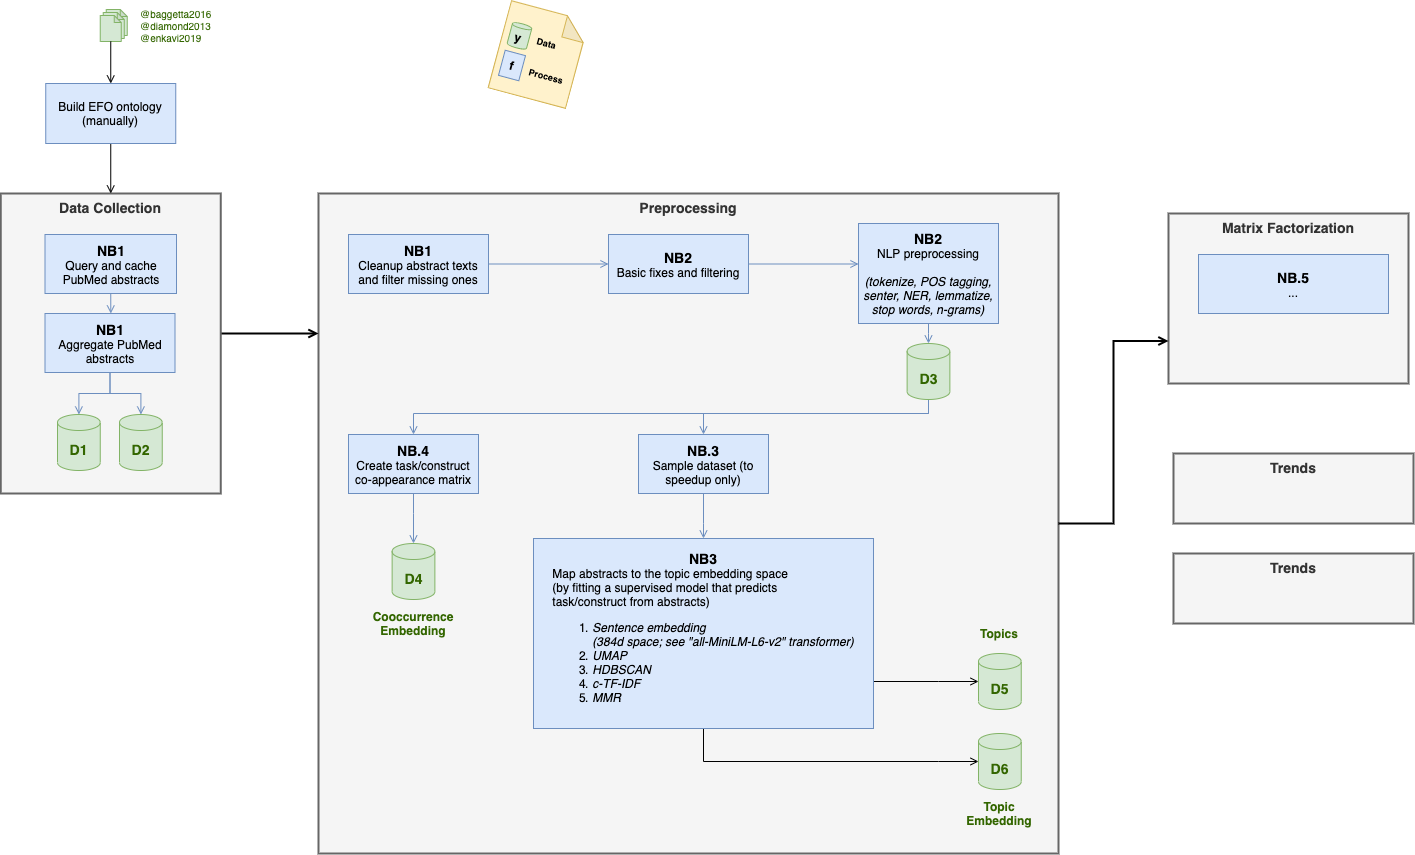

The diagram above was exported from draw.io. Its source (the exported page's mxGraphModel, read from the mxfile embedded in the PNG):
<mxGraphModel dx="1933" dy="822" grid="1" gridSize="10" guides="1" tooltips="1" connect="1" arrows="1" fold="1" page="1" pageScale="1" pageWidth="827" pageHeight="1169" background="none" math="1" shadow="0">
  <root>
    <mxCell id="0" />
    <mxCell id="1" parent="0" />
    <mxCell id="yQnLfSELEVp6kY0t3Y2e-83" value="Matrix Factorization" style="rounded=0;whiteSpace=wrap;html=1;align=center;verticalAlign=top;fillColor=#f5f5f5;fontSize=14;fontStyle=1;strokeColor=#666666;fontColor=#333333;strokeWidth=2;" vertex="1" parent="1">
      <mxGeometry x="1030" y="280" width="240" height="170" as="geometry" />
    </mxCell>
    <mxCell id="yQnLfSELEVp6kY0t3Y2e-80" value="Preprocessing" style="rounded=0;whiteSpace=wrap;html=1;align=center;verticalAlign=top;fillColor=#f5f5f5;fontStyle=1;fontSize=14;strokeWidth=2;strokeColor=#666666;fontColor=#333333;" vertex="1" parent="1">
      <mxGeometry x="180" y="260" width="740" height="660" as="geometry" />
    </mxCell>
    <mxCell id="yQnLfSELEVp6kY0t3Y2e-123" style="edgeStyle=orthogonalEdgeStyle;rounded=0;orthogonalLoop=1;jettySize=auto;html=1;fontSize=12;fontColor=#336600;endArrow=open;endFill=0;strokeWidth=2;" edge="1" parent="1" source="yQnLfSELEVp6kY0t3Y2e-79" target="yQnLfSELEVp6kY0t3Y2e-80">
      <mxGeometry relative="1" as="geometry">
        <Array as="points">
          <mxPoint x="120" y="400" />
          <mxPoint x="120" y="400" />
        </Array>
      </mxGeometry>
    </mxCell>
    <mxCell id="yQnLfSELEVp6kY0t3Y2e-79" value="Data Collection" style="rounded=0;whiteSpace=wrap;html=1;align=center;verticalAlign=top;fillColor=#f5f5f5;fontStyle=1;fontSize=14;strokeWidth=2;strokeColor=#666666;fontColor=#333333;" vertex="1" parent="1">
      <mxGeometry x="-137.75" y="260" width="220" height="300" as="geometry" />
    </mxCell>
    <mxCell id="yQnLfSELEVp6kY0t3Y2e-73" style="edgeStyle=orthogonalEdgeStyle;rounded=0;orthogonalLoop=1;jettySize=auto;html=1;endArrow=open;endFill=0;" edge="1" parent="1" source="6" target="yQnLfSELEVp6kY0t3Y2e-79">
      <mxGeometry relative="1" as="geometry">
        <mxPoint x="340.5" y="72" as="targetPoint" />
      </mxGeometry>
    </mxCell>
    <mxCell id="6" value="Build EFO ontology (manually)" style="whiteSpace=wrap;html=1;shadow=0;fillColor=#dae8fc;strokeColor=#6c8ebf;sketch=0;glass=0;" parent="1" vertex="1">
      <mxGeometry x="-92.75" y="150" width="130" height="60" as="geometry" />
    </mxCell>
    <mxCell id="53" value="" style="group" parent="1" vertex="1" connectable="0">
      <mxGeometry x="-38.24999999999999" y="76" width="27" height="32" as="geometry" />
    </mxCell>
    <mxCell id="52" value="" style="shape=note;whiteSpace=wrap;html=1;backgroundOutline=1;darkOpacity=0.05;shadow=0;size=7;spacingTop=1;sketch=0;fillColor=#d5e8d4;strokeColor=#82b366;" parent="53" vertex="1">
      <mxGeometry x="6" width="21" height="26" as="geometry" />
    </mxCell>
    <mxCell id="51" value="" style="shape=note;whiteSpace=wrap;html=1;backgroundOutline=1;darkOpacity=0.05;shadow=0;size=7;spacingTop=1;sketch=0;fillColor=#d5e8d4;strokeColor=#82b366;" parent="53" vertex="1">
      <mxGeometry x="3" y="3" width="21" height="26" as="geometry" />
    </mxCell>
    <mxCell id="50" value="" style="shape=note;whiteSpace=wrap;html=1;backgroundOutline=1;darkOpacity=0.05;shadow=0;size=7;spacingTop=1;sketch=0;fillColor=#d5e8d4;strokeColor=#82b366;" parent="53" vertex="1">
      <mxGeometry y="6" width="21" height="26" as="geometry" />
    </mxCell>
    <mxCell id="54" value="@baggetta2016&lt;br style=&quot;font-size: 10px;&quot;&gt;@diamond2013&lt;br style=&quot;font-size: 10px;&quot;&gt;@enkavi2019" style="text;align=left;verticalAlign=middle;resizable=0;points=[];autosize=1;strokeColor=none;fontSize=10;glass=0;shadow=0;labelBackgroundColor=none;labelBorderColor=none;fontColor=#336600;html=1;" parent="1" vertex="1">
      <mxGeometry x="8.881784197001252e-16" y="72" width="90" height="40" as="geometry" />
    </mxCell>
    <mxCell id="yQnLfSELEVp6kY0t3Y2e-93" style="edgeStyle=orthogonalEdgeStyle;rounded=0;orthogonalLoop=1;jettySize=auto;html=1;exitX=0.5;exitY=1;exitDx=0;exitDy=0;endArrow=open;endFill=0;fillColor=#dae8fc;strokeColor=#6c8ebf;" edge="1" parent="1" source="3" target="yQnLfSELEVp6kY0t3Y2e-76">
      <mxGeometry relative="1" as="geometry" />
    </mxCell>
    <mxCell id="3" value="&lt;div&gt;&lt;/div&gt;&lt;div&gt;&lt;div&gt;&lt;span&gt;&lt;b&gt;&lt;font style=&quot;font-size: 14px&quot;&gt;NB1&lt;/font&gt;&lt;/b&gt;&lt;/span&gt;&lt;/div&gt;&lt;span&gt;Query and cache&lt;/span&gt;&lt;/div&gt;&lt;div&gt;&lt;span&gt;PubMed abstracts&lt;/span&gt;&lt;/div&gt;" style="whiteSpace=wrap;html=1;shadow=0;fillColor=#dae8fc;strokeColor=#6c8ebf;sketch=0;verticalAlign=middle;align=center;spacingLeft=0;spacing=0;" parent="1" vertex="1">
      <mxGeometry x="-93.5" y="301" width="131.5" height="59" as="geometry" />
    </mxCell>
    <mxCell id="yQnLfSELEVp6kY0t3Y2e-75" value="&lt;div&gt;&lt;/div&gt;&lt;b style=&quot;font-size: 14px&quot;&gt;&lt;div&gt;&lt;b&gt;&lt;font style=&quot;font-size: 14px&quot;&gt;NB.5&lt;/font&gt;&lt;/b&gt;&lt;/div&gt;&lt;/b&gt;&lt;div&gt;&lt;font style=&quot;font-size: 12px&quot;&gt;...&lt;/font&gt;&lt;br&gt;&lt;/div&gt;" style="whiteSpace=wrap;html=1;shadow=0;fillColor=#dae8fc;strokeColor=#6c8ebf;sketch=0;verticalAlign=middle;align=center;spacingLeft=0;" vertex="1" parent="1">
      <mxGeometry x="1060" y="321" width="190" height="59" as="geometry" />
    </mxCell>
    <mxCell id="yQnLfSELEVp6kY0t3Y2e-108" style="edgeStyle=orthogonalEdgeStyle;rounded=0;orthogonalLoop=1;jettySize=auto;html=1;fontSize=14;fontColor=#336600;endArrow=open;endFill=0;fillColor=#dae8fc;strokeColor=#6c8ebf;" edge="1" parent="1" source="60" target="yQnLfSELEVp6kY0t3Y2e-107">
      <mxGeometry relative="1" as="geometry">
        <Array as="points">
          <mxPoint x="570" y="320" />
          <mxPoint x="570" y="320" />
        </Array>
      </mxGeometry>
    </mxCell>
    <mxCell id="60" value="&lt;b style=&quot;font-size: 14px&quot;&gt;NB2&lt;br&gt;&lt;/b&gt;Basic fixes and filtering" style="whiteSpace=wrap;shadow=0;fillColor=#dae8fc;strokeColor=#6c8ebf;sketch=0;verticalAlign=middle;align=center;spacingLeft=0;html=1;" parent="1" vertex="1">
      <mxGeometry x="470" y="301" width="140" height="59" as="geometry" />
    </mxCell>
    <mxCell id="yQnLfSELEVp6kY0t3Y2e-115" style="edgeStyle=orthogonalEdgeStyle;rounded=0;orthogonalLoop=1;jettySize=auto;html=1;fontSize=14;fontColor=#336600;endArrow=open;endFill=0;fillColor=#dae8fc;strokeColor=#6c8ebf;" edge="1" parent="1" source="yQnLfSELEVp6kY0t3Y2e-76" target="yQnLfSELEVp6kY0t3Y2e-109">
      <mxGeometry relative="1" as="geometry" />
    </mxCell>
    <mxCell id="yQnLfSELEVp6kY0t3Y2e-116" style="edgeStyle=orthogonalEdgeStyle;rounded=0;orthogonalLoop=1;jettySize=auto;html=1;fontSize=14;fontColor=#336600;endArrow=open;endFill=0;fillColor=#dae8fc;strokeColor=#6c8ebf;" edge="1" parent="1" source="yQnLfSELEVp6kY0t3Y2e-76" target="yQnLfSELEVp6kY0t3Y2e-92">
      <mxGeometry relative="1" as="geometry" />
    </mxCell>
    <mxCell id="yQnLfSELEVp6kY0t3Y2e-76" value="&lt;div&gt;&lt;/div&gt;&lt;b&gt;&lt;div&gt;&lt;b&gt;&lt;font style=&quot;font-size: 14px&quot;&gt;NB1&lt;/font&gt;&lt;/b&gt;&lt;/div&gt;&lt;/b&gt;&lt;div&gt;&lt;span&gt;Aggregate PubMed abstracts&lt;/span&gt;&lt;br&gt;&lt;/div&gt;" style="whiteSpace=wrap;html=1;shadow=0;fillColor=#dae8fc;strokeColor=#6c8ebf;sketch=0;verticalAlign=middle;align=center;spacingLeft=0;" vertex="1" parent="1">
      <mxGeometry x="-93.5" y="380" width="130" height="59" as="geometry" />
    </mxCell>
    <mxCell id="yQnLfSELEVp6kY0t3Y2e-106" style="edgeStyle=orthogonalEdgeStyle;rounded=0;orthogonalLoop=1;jettySize=auto;html=1;fontSize=10;fontColor=#336600;endArrow=open;endFill=0;fillColor=#dae8fc;strokeColor=#6c8ebf;" edge="1" parent="1" source="yQnLfSELEVp6kY0t3Y2e-77" target="60">
      <mxGeometry relative="1" as="geometry" />
    </mxCell>
    <mxCell id="yQnLfSELEVp6kY0t3Y2e-77" value="&lt;b style=&quot;font-size: 14px&quot;&gt;NB1&lt;br&gt;&lt;/b&gt;Cleanup abstract texts and filter missing ones" style="whiteSpace=wrap;shadow=0;sketch=0;verticalAlign=middle;align=center;spacingLeft=0;fillColor=#dae8fc;strokeColor=#6c8ebf;html=1;" vertex="1" parent="1">
      <mxGeometry x="210" y="301" width="140" height="59" as="geometry" />
    </mxCell>
    <mxCell id="yQnLfSELEVp6kY0t3Y2e-87" style="edgeStyle=orthogonalEdgeStyle;rounded=0;orthogonalLoop=1;jettySize=auto;html=1;endArrow=open;endFill=0;entryX=0;entryY=0.75;entryDx=0;entryDy=0;strokeWidth=2;" edge="1" parent="1" source="yQnLfSELEVp6kY0t3Y2e-80" target="yQnLfSELEVp6kY0t3Y2e-83">
      <mxGeometry relative="1" as="geometry">
        <mxPoint x="860" y="558" as="sourcePoint" />
        <Array as="points" />
      </mxGeometry>
    </mxCell>
    <mxCell id="yQnLfSELEVp6kY0t3Y2e-92" value="D1" style="shape=cylinder3;whiteSpace=wrap;html=1;boundedLbl=1;backgroundOutline=1;size=8;shadow=0;glass=0;sketch=0;strokeColor=#82b366;fontStyle=1;fillColor=#d5e8d4;fontColor=#336600;fontSize=14;" vertex="1" parent="1">
      <mxGeometry x="-81" y="481" width="42.75" height="56" as="geometry" />
    </mxCell>
    <mxCell id="yQnLfSELEVp6kY0t3Y2e-117" style="edgeStyle=orthogonalEdgeStyle;rounded=0;orthogonalLoop=1;jettySize=auto;html=1;fontSize=14;fontColor=#336600;endArrow=open;endFill=0;fillColor=#dae8fc;strokeColor=#6c8ebf;" edge="1" parent="1" source="yQnLfSELEVp6kY0t3Y2e-94" target="yQnLfSELEVp6kY0t3Y2e-111">
      <mxGeometry relative="1" as="geometry">
        <Array as="points">
          <mxPoint x="275" y="580" />
          <mxPoint x="275" y="580" />
        </Array>
      </mxGeometry>
    </mxCell>
    <mxCell id="yQnLfSELEVp6kY0t3Y2e-94" value="&lt;b style=&quot;font-size: 14px&quot;&gt;NB.4&lt;br&gt;&lt;/b&gt;Create task/construct co-appearance matrix" style="whiteSpace=wrap;shadow=0;fillColor=#dae8fc;strokeColor=#6c8ebf;sketch=0;verticalAlign=middle;align=center;spacingLeft=0;html=1;" vertex="1" parent="1">
      <mxGeometry x="210" y="501" width="130" height="59" as="geometry" />
    </mxCell>
    <mxCell id="yQnLfSELEVp6kY0t3Y2e-102" value="" style="group;rotation=105;sketch=0;glass=0;rounded=0;shadow=1;fontStyle=0" vertex="1" connectable="0" parent="1">
      <mxGeometry x="360" y="76" width="83" height="90" as="geometry" />
    </mxCell>
    <mxCell id="yQnLfSELEVp6kY0t3Y2e-97" value="" style="shape=note;whiteSpace=wrap;html=1;backgroundOutline=1;darkOpacity=0.05;shadow=0;labelBackgroundColor=none;fillColor=#fff2cc;align=center;verticalAlign=middle;size=22;strokeColor=#d6b656;rotation=15;sketch=0;" vertex="1" parent="yQnLfSELEVp6kY0t3Y2e-102">
      <mxGeometry width="80" height="90" as="geometry" />
    </mxCell>
    <mxCell id="yQnLfSELEVp6kY0t3Y2e-98" value="f" style="shape=note;whiteSpace=wrap;html=1;backgroundOutline=1;darkOpacity=0.05;shadow=0;size=0;spacingTop=1;sketch=0;fillColor=#dae8fc;strokeColor=#6c8ebf;fontSize=12;rotation=15;fontStyle=1" vertex="1" parent="yQnLfSELEVp6kY0t3Y2e-102">
      <mxGeometry x="3" y="43" width="21" height="26" as="geometry" />
    </mxCell>
    <mxCell id="yQnLfSELEVp6kY0t3Y2e-99" value="&lt;font style=&quot;font-size: 12px;&quot;&gt;y&lt;/font&gt;" style="shape=cylinder3;whiteSpace=wrap;html=1;boundedLbl=1;backgroundOutline=1;size=2.3359222412109375;shadow=0;glass=0;sketch=0;fillColor=#d5e8d4;strokeColor=#82b366;fontStyle=1;fontSize=12;rotation=15;" vertex="1" parent="yQnLfSELEVp6kY0t3Y2e-102">
      <mxGeometry x="11" y="14" width="20" height="24.76" as="geometry" />
    </mxCell>
    <mxCell id="yQnLfSELEVp6kY0t3Y2e-100" value="Process" style="text;html=1;align=left;verticalAlign=middle;resizable=0;points=[];autosize=1;strokeColor=none;fontSize=9;shadow=0;rotation=15;fontStyle=1" vertex="1" parent="yQnLfSELEVp6kY0t3Y2e-102">
      <mxGeometry x="28" y="58" width="50" height="20" as="geometry" />
    </mxCell>
    <mxCell id="yQnLfSELEVp6kY0t3Y2e-101" value="Data" style="text;html=1;align=left;verticalAlign=middle;resizable=0;points=[];autosize=1;strokeColor=none;fontSize=9;shadow=0;rotation=15;sketch=0;rounded=0;fontStyle=1" vertex="1" parent="yQnLfSELEVp6kY0t3Y2e-102">
      <mxGeometry x="36" y="26" width="40" height="20" as="geometry" />
    </mxCell>
    <mxCell id="yQnLfSELEVp6kY0t3Y2e-105" style="edgeStyle=orthogonalEdgeStyle;rounded=0;orthogonalLoop=1;jettySize=auto;html=1;fontColor=#000099;endArrow=open;endFill=0;" edge="1" parent="1" source="50" target="6">
      <mxGeometry relative="1" as="geometry" />
    </mxCell>
    <mxCell id="yQnLfSELEVp6kY0t3Y2e-114" style="edgeStyle=orthogonalEdgeStyle;rounded=0;orthogonalLoop=1;jettySize=auto;html=1;fontSize=14;fontColor=#336600;endArrow=open;endFill=0;fillColor=#dae8fc;strokeColor=#6c8ebf;" edge="1" parent="1" source="yQnLfSELEVp6kY0t3Y2e-107" target="yQnLfSELEVp6kY0t3Y2e-110">
      <mxGeometry relative="1" as="geometry">
        <Array as="points">
          <mxPoint x="790" y="400" />
          <mxPoint x="790" y="400" />
        </Array>
      </mxGeometry>
    </mxCell>
    <mxCell id="yQnLfSELEVp6kY0t3Y2e-107" value="&lt;b style=&quot;font-size: 14px&quot;&gt;NB2&lt;br&gt;&lt;/b&gt;NLP preprocessing&lt;br&gt;&lt;br&gt;&lt;i&gt;(tokenize, POS tagging, senter, NER, lemmatize, stop words, n-grams)&lt;/i&gt;" style="whiteSpace=wrap;shadow=0;fillColor=#dae8fc;strokeColor=#6c8ebf;sketch=0;verticalAlign=middle;align=center;spacingLeft=0;html=1;" vertex="1" parent="1">
      <mxGeometry x="720" y="290" width="140" height="100" as="geometry" />
    </mxCell>
    <mxCell id="yQnLfSELEVp6kY0t3Y2e-109" value="D2" style="shape=cylinder3;whiteSpace=wrap;html=1;boundedLbl=1;backgroundOutline=1;size=8;shadow=0;glass=0;sketch=0;strokeColor=#82b366;fontStyle=1;fillColor=#d5e8d4;fontColor=#336600;fontSize=14;" vertex="1" parent="1">
      <mxGeometry x="-19" y="481" width="42.75" height="56" as="geometry" />
    </mxCell>
    <mxCell id="yQnLfSELEVp6kY0t3Y2e-127" style="edgeStyle=orthogonalEdgeStyle;rounded=0;orthogonalLoop=1;jettySize=auto;html=1;fontSize=12;fontColor=#336600;endArrow=open;endFill=0;strokeWidth=1;fillColor=#dae8fc;strokeColor=#6c8ebf;" edge="1" parent="1" source="yQnLfSELEVp6kY0t3Y2e-110" target="yQnLfSELEVp6kY0t3Y2e-94">
      <mxGeometry relative="1" as="geometry">
        <Array as="points">
          <mxPoint x="790" y="480" />
          <mxPoint x="275" y="480" />
        </Array>
      </mxGeometry>
    </mxCell>
    <mxCell id="yQnLfSELEVp6kY0t3Y2e-128" style="edgeStyle=orthogonalEdgeStyle;rounded=0;orthogonalLoop=1;jettySize=auto;html=1;fontSize=12;fontColor=#336600;endArrow=open;endFill=0;strokeWidth=1;fillColor=#dae8fc;strokeColor=#6c8ebf;" edge="1" parent="1" source="yQnLfSELEVp6kY0t3Y2e-110" target="yQnLfSELEVp6kY0t3Y2e-118">
      <mxGeometry relative="1" as="geometry">
        <Array as="points">
          <mxPoint x="790" y="480" />
          <mxPoint x="565" y="480" />
        </Array>
      </mxGeometry>
    </mxCell>
    <mxCell id="yQnLfSELEVp6kY0t3Y2e-110" value="D3" style="shape=cylinder3;whiteSpace=wrap;html=1;boundedLbl=1;backgroundOutline=1;size=8;shadow=0;glass=0;sketch=0;strokeColor=#82b366;fontStyle=1;fillColor=#d5e8d4;fontColor=#336600;fontSize=14;" vertex="1" parent="1">
      <mxGeometry x="768.62" y="410" width="42.75" height="56" as="geometry" />
    </mxCell>
    <mxCell id="yQnLfSELEVp6kY0t3Y2e-111" value="D4" style="shape=cylinder3;whiteSpace=wrap;html=1;boundedLbl=1;backgroundOutline=1;size=8;shadow=0;glass=0;sketch=0;strokeColor=#82b366;fontStyle=1;fillColor=#d5e8d4;fontColor=#336600;fontSize=14;" vertex="1" parent="1">
      <mxGeometry x="253.63" y="610" width="42.75" height="56" as="geometry" />
    </mxCell>
    <mxCell id="yQnLfSELEVp6kY0t3Y2e-112" value="D6" style="shape=cylinder3;whiteSpace=wrap;html=1;boundedLbl=1;backgroundOutline=1;size=8;shadow=0;glass=0;sketch=0;strokeColor=#82b366;fontStyle=1;fillColor=#d5e8d4;fontColor=#336600;fontSize=14;" vertex="1" parent="1">
      <mxGeometry x="840" y="800" width="42.75" height="56" as="geometry" />
    </mxCell>
    <mxCell id="yQnLfSELEVp6kY0t3Y2e-113" value="D5" style="shape=cylinder3;whiteSpace=wrap;html=1;boundedLbl=1;backgroundOutline=1;size=8;shadow=0;glass=0;sketch=0;strokeColor=#82b366;fontStyle=1;fillColor=#d5e8d4;fontColor=#336600;fontSize=14;" vertex="1" parent="1">
      <mxGeometry x="840" y="720" width="42.75" height="56" as="geometry" />
    </mxCell>
    <mxCell id="yQnLfSELEVp6kY0t3Y2e-120" style="edgeStyle=orthogonalEdgeStyle;rounded=0;orthogonalLoop=1;jettySize=auto;html=1;fontSize=14;fontColor=#336600;endArrow=open;endFill=0;fillColor=#dae8fc;strokeColor=#6c8ebf;" edge="1" parent="1" source="yQnLfSELEVp6kY0t3Y2e-118" target="yQnLfSELEVp6kY0t3Y2e-119">
      <mxGeometry relative="1" as="geometry">
        <Array as="points">
          <mxPoint x="565" y="590" />
          <mxPoint x="565" y="590" />
        </Array>
      </mxGeometry>
    </mxCell>
    <mxCell id="yQnLfSELEVp6kY0t3Y2e-118" value="&lt;div&gt;&lt;/div&gt;&lt;b style=&quot;font-size: 14px&quot;&gt;&lt;div&gt;&lt;b&gt;&lt;font style=&quot;font-size: 14px&quot;&gt;NB.3&lt;/font&gt;&lt;/b&gt;&lt;/div&gt;&lt;/b&gt;&lt;div&gt;&lt;font style=&quot;font-size: 12px&quot;&gt;Sample dataset (to speedup only)&lt;/font&gt;&lt;br&gt;&lt;/div&gt;" style="whiteSpace=wrap;html=1;shadow=0;fillColor=#dae8fc;strokeColor=#6c8ebf;sketch=0;verticalAlign=middle;align=center;spacingLeft=0;" vertex="1" parent="1">
      <mxGeometry x="500" y="501" width="130" height="59" as="geometry" />
    </mxCell>
    <mxCell id="yQnLfSELEVp6kY0t3Y2e-121" style="edgeStyle=orthogonalEdgeStyle;rounded=0;orthogonalLoop=1;jettySize=auto;html=1;fontSize=14;fontColor=#336600;endArrow=open;endFill=0;" edge="1" parent="1" source="yQnLfSELEVp6kY0t3Y2e-119" target="yQnLfSELEVp6kY0t3Y2e-113">
      <mxGeometry relative="1" as="geometry">
        <Array as="points">
          <mxPoint x="800" y="748" />
          <mxPoint x="800" y="748" />
        </Array>
      </mxGeometry>
    </mxCell>
    <mxCell id="yQnLfSELEVp6kY0t3Y2e-122" style="edgeStyle=orthogonalEdgeStyle;rounded=0;orthogonalLoop=1;jettySize=auto;html=1;fontSize=14;fontColor=#336600;endArrow=open;endFill=0;" edge="1" parent="1" source="yQnLfSELEVp6kY0t3Y2e-119" target="yQnLfSELEVp6kY0t3Y2e-112">
      <mxGeometry relative="1" as="geometry">
        <Array as="points">
          <mxPoint x="800" y="828" />
          <mxPoint x="800" y="828" />
        </Array>
      </mxGeometry>
    </mxCell>
    <mxCell id="yQnLfSELEVp6kY0t3Y2e-119" value="&lt;div&gt;&lt;/div&gt;&lt;div style=&quot;font-size: 14px&quot;&gt;&lt;b&gt;&lt;font style=&quot;font-size: 14px&quot;&gt;NB3&lt;/font&gt;&lt;/b&gt;&lt;/div&gt;&lt;div&gt;&lt;div style=&quot;text-align: left&quot;&gt;&lt;span&gt;Map abstracts to the topic embedding space&lt;/span&gt;&lt;/div&gt;&lt;font style=&quot;font-size: 12px&quot;&gt;&lt;span style=&quot;font-weight: normal&quot;&gt;&lt;div style=&quot;text-align: left&quot;&gt;&lt;span&gt;(by fitting a supervised model that predicts&lt;/span&gt;&lt;/div&gt;&lt;div style=&quot;text-align: left&quot;&gt;&lt;span&gt;task/construct from abstracts)&lt;/span&gt;&lt;/div&gt;&lt;/span&gt;&lt;/font&gt;&lt;/div&gt;&lt;div&gt;&lt;ol&gt;&lt;li&gt;&lt;div style=&quot;text-align: left&quot;&gt;&lt;i&gt;Sentence embedding&lt;br&gt;(384d space; see &quot;&lt;/i&gt;&lt;i&gt;all-MiniLM-L6-v2&quot; transformer)&lt;/i&gt;&lt;/div&gt;&lt;/li&gt;&lt;li style=&quot;text-align: left&quot;&gt;&lt;span&gt;&lt;i&gt;&lt;font style=&quot;font-size: 12px&quot;&gt;UMAP&lt;/font&gt;&lt;/i&gt;&lt;/span&gt;&lt;/li&gt;&lt;li style=&quot;text-align: left&quot;&gt;&lt;span&gt;&lt;i&gt;&lt;font style=&quot;font-size: 12px&quot;&gt;HDBSCAN&lt;/font&gt;&lt;/i&gt;&lt;/span&gt;&lt;/li&gt;&lt;li style=&quot;text-align: left&quot;&gt;&lt;span&gt;&lt;i&gt;&lt;font style=&quot;font-size: 12px&quot;&gt;c-TF-IDF&lt;/font&gt;&lt;/i&gt;&lt;/span&gt;&lt;/li&gt;&lt;li style=&quot;text-align: left&quot;&gt;&lt;i&gt;&lt;font style=&quot;font-size: 12px&quot;&gt;MMR&lt;br&gt;&lt;/font&gt;&lt;/i&gt;&lt;/li&gt;&lt;/ol&gt;&lt;/div&gt;" style="whiteSpace=wrap;html=1;shadow=0;fillColor=#dae8fc;strokeColor=#6c8ebf;sketch=0;verticalAlign=middle;align=center;spacingLeft=0;spacingBottom=0;spacingRight=0;" vertex="1" parent="1">
      <mxGeometry x="395" y="605" width="340" height="190" as="geometry" />
    </mxCell>
    <mxCell id="yQnLfSELEVp6kY0t3Y2e-125" value="Cooccurrence Embedding" style="text;html=1;strokeColor=none;fillColor=none;align=center;verticalAlign=middle;whiteSpace=wrap;rounded=0;shadow=1;glass=0;labelBackgroundColor=none;sketch=0;fontSize=12;fontColor=#336600;fontStyle=1" vertex="1" parent="1">
      <mxGeometry x="245" y="680" width="60" height="20" as="geometry" />
    </mxCell>
    <mxCell id="yQnLfSELEVp6kY0t3Y2e-129" value="Topics" style="text;html=1;strokeColor=none;fillColor=none;align=center;verticalAlign=middle;whiteSpace=wrap;rounded=0;shadow=1;glass=0;labelBackgroundColor=none;sketch=0;fontSize=12;fontColor=#336600;fontStyle=1" vertex="1" parent="1">
      <mxGeometry x="831.38" y="690" width="60" height="20" as="geometry" />
    </mxCell>
    <mxCell id="yQnLfSELEVp6kY0t3Y2e-130" value="Topic Embedding" style="text;html=1;strokeColor=none;fillColor=none;align=center;verticalAlign=middle;whiteSpace=wrap;rounded=0;shadow=1;glass=0;labelBackgroundColor=none;sketch=0;fontSize=12;fontColor=#336600;fontStyle=1" vertex="1" parent="1">
      <mxGeometry x="831.38" y="870" width="60" height="20" as="geometry" />
    </mxCell>
    <mxCell id="yQnLfSELEVp6kY0t3Y2e-132" value="Trends" style="rounded=0;whiteSpace=wrap;html=1;align=center;verticalAlign=top;fillColor=#f5f5f5;fontSize=14;fontStyle=1;strokeColor=#666666;fontColor=#333333;strokeWidth=2;" vertex="1" parent="1">
      <mxGeometry x="1035" y="520" width="240" height="70" as="geometry" />
    </mxCell>
    <mxCell id="yQnLfSELEVp6kY0t3Y2e-133" value="Trends" style="rounded=0;whiteSpace=wrap;html=1;align=center;verticalAlign=top;fillColor=#f5f5f5;fontSize=14;fontStyle=1;strokeColor=#666666;fontColor=#333333;strokeWidth=2;" vertex="1" parent="1">
      <mxGeometry x="1035" y="620" width="240" height="70" as="geometry" />
    </mxCell>
  </root>
</mxGraphModel>